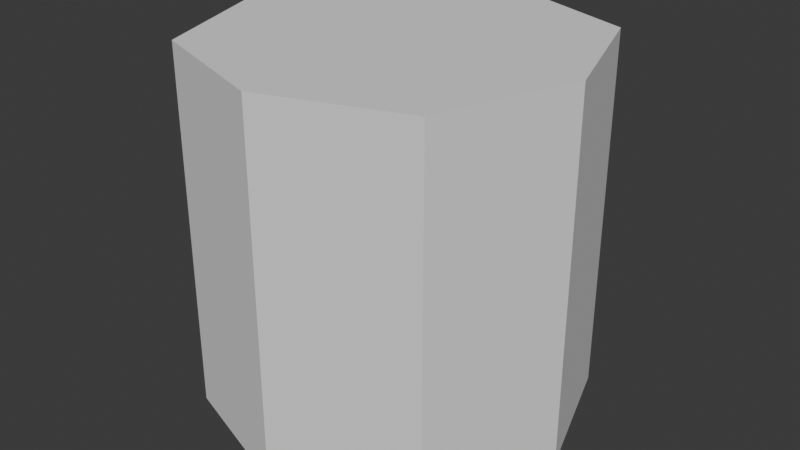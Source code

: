 # Source: bobyPin.blend  (saved by Blender 4.2.66; exported with 4.5.12 LTS)
import bpy
from mathutils import Matrix  # noqa: F401  (used for matrix-valued properties, if any)

bpy.ops.wm.read_factory_settings(use_empty=True)
scene = bpy.context.scene
scene.name = 'Scene'

# ---- world
world_world = bpy.data.worlds.new('World'); scene.world = world_world
world_world.use_nodes = True; world_world.node_tree.nodes.clear()
_N = world_world.node_tree.nodes; _L = world_world.node_tree.links
n0 = _N.new('ShaderNodeOutputWorld'); n0.name = 'World Output'; n0.location = (300, 300)
n1 = _N.new('ShaderNodeBackground'); n1.name = 'Background'; n1.location = (10, 300)
n1.inputs[0].default_value = (0.05088, 0.05088, 0.05088, 1.0)
_L.new(n1.outputs[0], n0.inputs[0])
n0.is_active_output = True
world_world.color = (0.05088, 0.05088, 0.05088)
world_world.sun_shadow_jitter_overblur = 0.0

# ---- meshes
me_cube_002 = bpy.data.meshes.new('Cube.002')
me_cube_002.from_pydata([(-0.7413, -0.7413, -1.0), (-0.7413, -0.7413, 1.0), (-0.7413, 0.7413, -1.0), (-0.7413, 0.7413, 1.0), (0.7413, -0.7413, -1.0), (0.7413, -0.7413, 1.0), (0.7413, 0.7413, -1.0), (0.7413, 0.7413, 1.0), (-1.0, 0.0, -1.0), (-1.0, 0.0, 1.0), (1.0, 0.0, -1.0), (1.0, 0.0, 1.0), (0.0, 1.0, -1.0), (0.0, 1.0, 1.0), (0.0, -1.0, -1.0), (0.0, -1.0, 1.0), (0.0, 0.0, 1.0), (0.0, 0.0, -1.0)], [], [(8, 9, 3, 2), (12, 13, 7, 6), (10, 11, 5, 4), (14, 15, 1, 0), (17, 10, 4), (16, 9, 1), (3, 9, 16), (6, 10, 17), (6, 7, 11, 10), (0, 1, 9, 8), (2, 12, 17), (7, 13, 16), (16, 15, 5), (17, 14, 0), (4, 5, 15, 14), (2, 3, 13, 12), (12, 6, 17), (8, 17, 0), (11, 7, 16), (15, 16, 1), (11, 16, 5), (13, 3, 16), (14, 17, 4), (8, 2, 17)])
_uv = me_cube_002.uv_layers.new(name='UVMap')
_uv.uv.foreach_set('vector', [0.375, 0.125, 0.625, 0.125, 0.625, 0.25, 0.375, 0.25, 0.375, 0.375, 0.625, 0.375, 0.625, 0.5, 0.375, 0.5, 0.375, 0.625, 0.625, 0.625, 0.625, 0.75, 0.375, 0.75, 0.375, 0.875, 0.625, 0.875, 0.625, 1.0, 0.375, 1.0, 0.25, 0.625, 0.375, 0.625, 0.375, 0.75, 0.75, 0.625, 0.875, 0.625, 0.875, 0.75, 0.875, 0.5, 0.875, 0.625, 0.75, 0.625, 0.375, 0.5, 0.375, 0.625, 0.25, 0.625, 0.375, 0.5, 0.625, 0.5, 0.625, 0.625, 0.375, 0.625, 0.375, 0.0, 0.625, 0.0, 0.625, 0.125, 0.375, 0.125, 0.125, 0.5, 0.25, 0.5, 0.25, 0.625, 0.625, 0.5, 0.75, 0.5, 0.75, 0.625, 0.75, 0.625, 0.75, 0.75, 0.625, 0.75, 0.25, 0.625, 0.25, 0.75, 0.125, 0.75, 0.375, 0.75, 0.625, 0.75, 0.625, 0.875, 0.375, 0.875, 0.375, 0.25, 0.625, 0.25, 0.625, 0.375, 0.375, 0.375, 0.25, 0.5, 0.375, 0.5, 0.25, 0.625, 0.125, 0.625, 0.25, 0.625, 0.125, 0.75, 0.625, 0.625, 0.625, 0.5, 0.75, 0.625, 0.75, 0.75, 0.75, 0.625, 0.875, 0.75, 0.625, 0.625, 0.75, 0.625, 0.625, 0.75, 0.75, 0.5, 0.875, 0.5, 0.75, 0.625, 0.25, 0.75, 0.25, 0.625, 0.375, 0.75, 0.125, 0.625, 0.125, 0.5, 0.25, 0.625])
me_cube_002.update()

# ---- objects
ob_cube = bpy.data.objects.new('Cube', me_cube_002)

# ---- transforms, parenting, visibility, modifiers, constraints
ob_cube.location = (0.0, 0.0, 0.0)

# ---- collection membership
scene.collection.objects.link(ob_cube)

# ---- scene / render settings (as saved in the file)
scene.frame_start = 1; scene.frame_end = 250; scene.frame_set(0)
scene.render.engine = 'BLENDER_EEVEE_NEXT'
bpy.context.view_layer.update()

# ---- added for rendering (the .blend has no active camera and no usable light): camera, sun
cam_auto = bpy.data.cameras.new('AutoCamera')
cam_auto.lens = 50.0
cam_auto.sensor_width = 36.0
cam_auto.clip_end = 1000.0
ob_auto_camera = bpy.data.objects.new('AutoCamera', cam_auto)
scene.collection.objects.link(ob_auto_camera)
ob_auto_camera.location = (3.20507, -3.84609, 2.56406)
ob_auto_camera.rotation_euler = (1.09748, -7.21219e-08, 0.694738)
scene.camera = ob_auto_camera
light_auto_sun = bpy.data.lights.new('AutoSun', 'SUN')
light_auto_sun.energy = 3.0
light_auto_sun.angle = 0.0523599
ob_auto_sun = bpy.data.objects.new('AutoSun', light_auto_sun)
scene.collection.objects.link(ob_auto_sun)
ob_auto_sun.rotation_euler = (0.872665, 0.174533, 0.523599)
bpy.context.view_layer.update()
